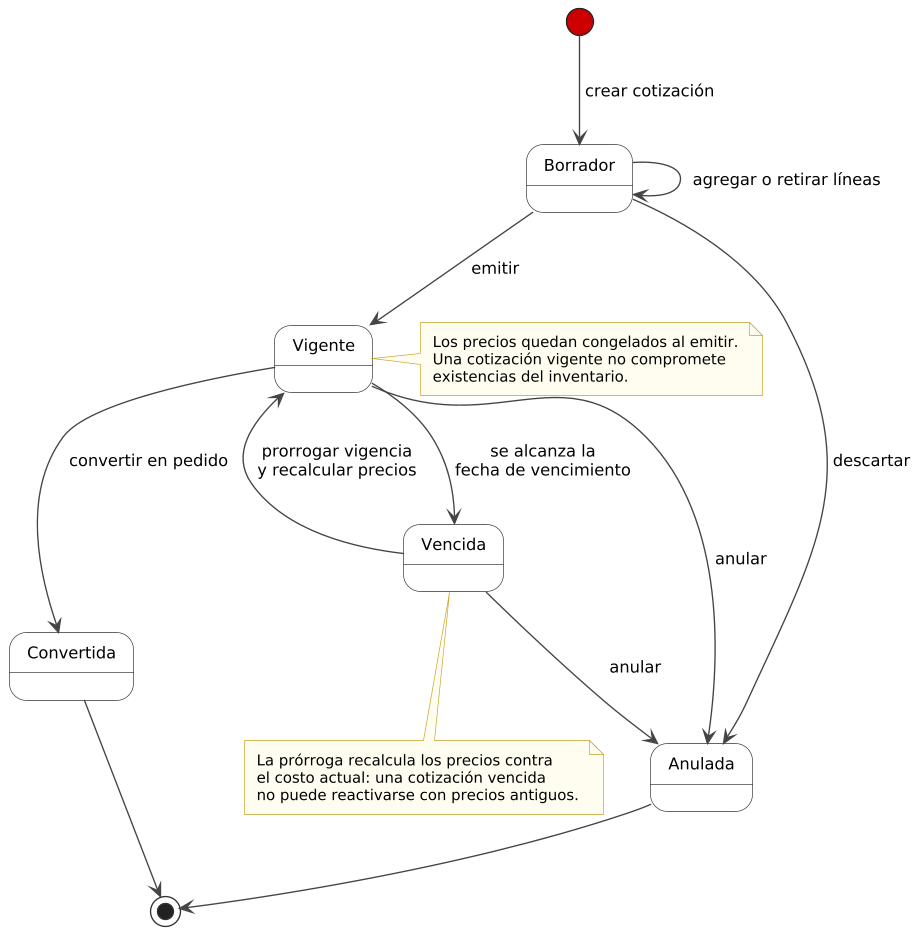

The diagram above was rendered by PlantUML. Its source (embedded in the PNG):
@startuml
!include comun.iuml

state "Borrador" as BOR
state "Vigente" as VIG
state "Vencida" as VEN
state "Convertida" as CON
state "Anulada" as ANU

[*] --> BOR : crear cotización
BOR --> BOR : agregar o retirar líneas
BOR --> VIG : emitir
BOR --> ANU : descartar

VIG --> VEN : se alcanza la\nfecha de vencimiento
VIG --> CON : convertir en pedido
VIG --> ANU : anular

VEN --> VIG : prorrogar vigencia\ny recalcular precios
VEN --> ANU : anular

CON --> [*]
ANU --> [*]

note right of VIG
  Los precios quedan congelados al emitir.
  Una cotización vigente no compromete
  existencias del inventario.
end note

note bottom of VEN
  La prórroga recalcula los precios contra
  el costo actual: una cotización vencida
  no puede reactivarse con precios antiguos.
end note
@enduml